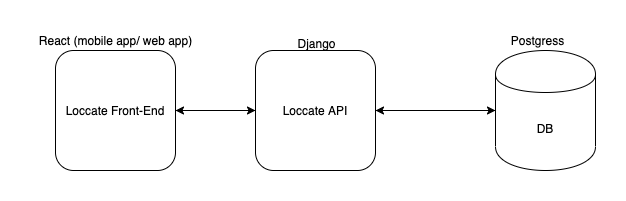

The diagram above was exported from draw.io. Its source (the exported page's mxGraphModel, read from the mxfile embedded in the PNG):
<mxGraphModel dx="946" dy="614" grid="1" gridSize="10" guides="1" tooltips="1" connect="1" arrows="1" fold="1" page="1" pageScale="1" pageWidth="827" pageHeight="1169" math="0" shadow="0">
  <root>
    <mxCell id="0" />
    <mxCell id="1" parent="0" />
    <mxCell id="0vYby50ibC4MbI4sp7c6-4" style="edgeStyle=orthogonalEdgeStyle;rounded=0;orthogonalLoop=1;jettySize=auto;html=1;" edge="1" parent="1" source="0vYby50ibC4MbI4sp7c6-1" target="0vYby50ibC4MbI4sp7c6-2">
      <mxGeometry relative="1" as="geometry" />
    </mxCell>
    <mxCell id="0vYby50ibC4MbI4sp7c6-1" value="DB" style="shape=cylinder;whiteSpace=wrap;html=1;boundedLbl=1;backgroundOutline=1;" vertex="1" parent="1">
      <mxGeometry x="560" y="120" width="100" height="120" as="geometry" />
    </mxCell>
    <mxCell id="0vYby50ibC4MbI4sp7c6-3" style="edgeStyle=orthogonalEdgeStyle;rounded=0;orthogonalLoop=1;jettySize=auto;html=1;entryX=0;entryY=0.5;entryDx=0;entryDy=0;" edge="1" parent="1" source="0vYby50ibC4MbI4sp7c6-2" target="0vYby50ibC4MbI4sp7c6-1">
      <mxGeometry relative="1" as="geometry" />
    </mxCell>
    <mxCell id="0vYby50ibC4MbI4sp7c6-7" style="edgeStyle=orthogonalEdgeStyle;rounded=0;orthogonalLoop=1;jettySize=auto;html=1;" edge="1" parent="1" source="0vYby50ibC4MbI4sp7c6-2" target="0vYby50ibC4MbI4sp7c6-5">
      <mxGeometry relative="1" as="geometry" />
    </mxCell>
    <mxCell id="0vYby50ibC4MbI4sp7c6-2" value="Loccate API" style="rounded=1;whiteSpace=wrap;html=1;" vertex="1" parent="1">
      <mxGeometry x="320" y="120" width="120" height="120" as="geometry" />
    </mxCell>
    <mxCell id="0vYby50ibC4MbI4sp7c6-6" style="edgeStyle=orthogonalEdgeStyle;rounded=0;orthogonalLoop=1;jettySize=auto;html=1;entryX=0;entryY=0.5;entryDx=0;entryDy=0;" edge="1" parent="1" source="0vYby50ibC4MbI4sp7c6-5" target="0vYby50ibC4MbI4sp7c6-2">
      <mxGeometry relative="1" as="geometry" />
    </mxCell>
    <mxCell id="0vYby50ibC4MbI4sp7c6-5" value="Loccate Front-End" style="rounded=1;whiteSpace=wrap;html=1;" vertex="1" parent="1">
      <mxGeometry x="120" y="120" width="120" height="120" as="geometry" />
    </mxCell>
    <mxCell id="0vYby50ibC4MbI4sp7c6-8" value="React (mobile app/ web app)" style="text;html=1;align=center;verticalAlign=middle;resizable=0;points=[];autosize=1;" vertex="1" parent="1">
      <mxGeometry x="95" y="100" width="170" height="20" as="geometry" />
    </mxCell>
    <mxCell id="0vYby50ibC4MbI4sp7c6-9" value="Django" style="text;html=1;align=center;verticalAlign=middle;resizable=0;points=[];autosize=1;" vertex="1" parent="1">
      <mxGeometry x="356" y="103" width="50" height="20" as="geometry" />
    </mxCell>
    <mxCell id="0vYby50ibC4MbI4sp7c6-10" value="Postgress" style="text;html=1;align=center;verticalAlign=middle;resizable=0;points=[];autosize=1;" vertex="1" parent="1">
      <mxGeometry x="567" y="100" width="70" height="20" as="geometry" />
    </mxCell>
  </root>
</mxGraphModel>